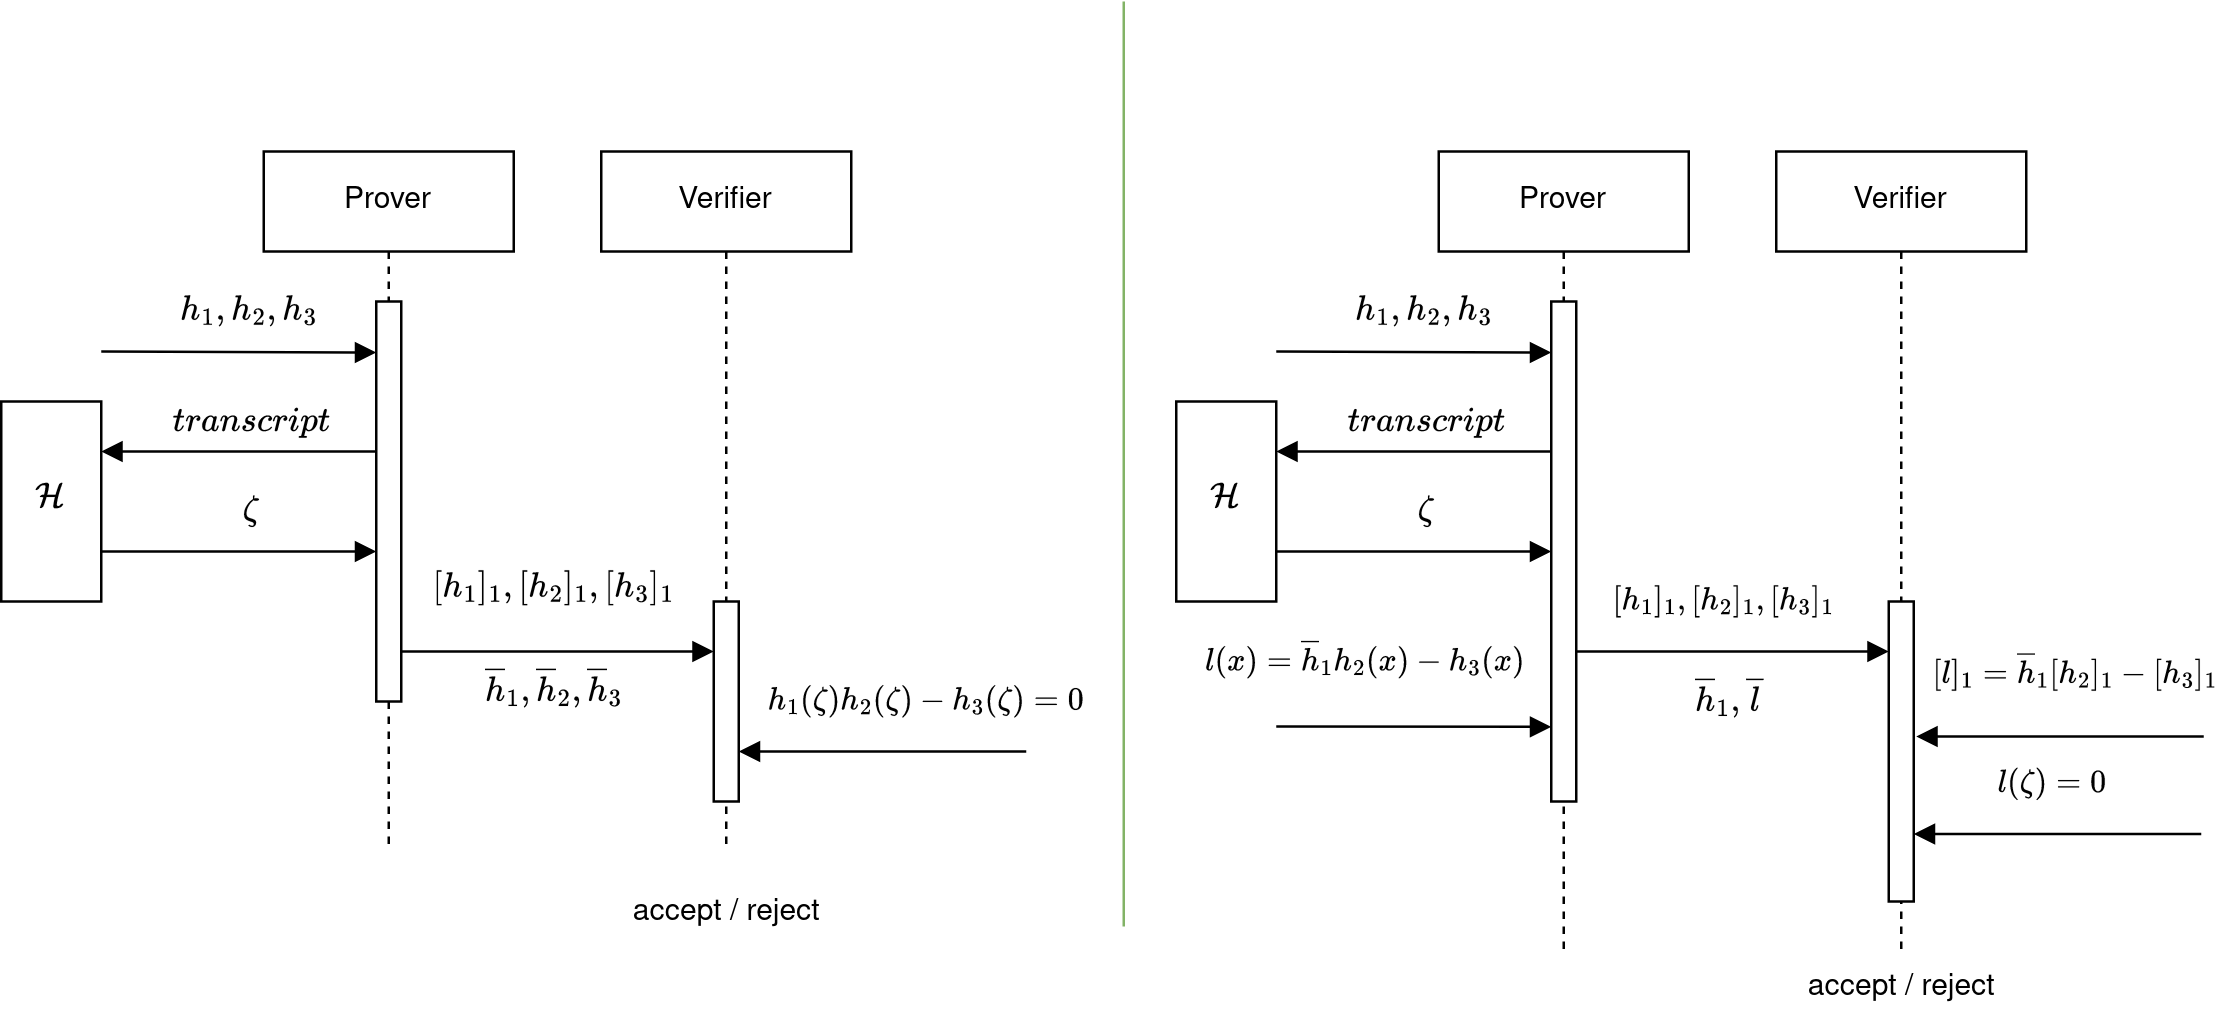

The diagram above was exported from draw.io. Its source (the exported page's mxGraphModel, read from the mxfile embedded in the PNG):
<mxGraphModel dx="1039" dy="643" grid="1" gridSize="10" guides="1" tooltips="1" connect="1" arrows="1" fold="1" page="1" pageScale="1" pageWidth="850" pageHeight="1100" math="1" shadow="0">
  <root>
    <mxCell id="0" />
    <mxCell id="1" parent="0" />
    <mxCell id="aM9ryv3xv72pqoxQDRHE-1" value="&lt;div&gt;Prover&lt;/div&gt;" style="shape=umlLifeline;perimeter=lifelinePerimeter;whiteSpace=wrap;html=1;container=0;dropTarget=0;collapsible=0;recursiveResize=0;outlineConnect=0;portConstraint=eastwest;newEdgeStyle={&quot;edgeStyle&quot;:&quot;elbowEdgeStyle&quot;,&quot;elbow&quot;:&quot;vertical&quot;,&quot;curved&quot;:0,&quot;rounded&quot;:0};" parent="1" vertex="1">
      <mxGeometry x="195" y="340" width="100" height="280" as="geometry" />
    </mxCell>
    <mxCell id="aM9ryv3xv72pqoxQDRHE-2" value="" style="html=1;points=[];perimeter=orthogonalPerimeter;outlineConnect=0;targetShapes=umlLifeline;portConstraint=eastwest;newEdgeStyle={&quot;edgeStyle&quot;:&quot;elbowEdgeStyle&quot;,&quot;elbow&quot;:&quot;vertical&quot;,&quot;curved&quot;:0,&quot;rounded&quot;:0};" parent="aM9ryv3xv72pqoxQDRHE-1" vertex="1">
      <mxGeometry x="45" y="60" width="10" height="160" as="geometry" />
    </mxCell>
    <mxCell id="aM9ryv3xv72pqoxQDRHE-3" value="" style="html=1;verticalAlign=bottom;startArrow=none;endArrow=block;startSize=8;edgeStyle=elbowEdgeStyle;elbow=vertical;curved=0;rounded=0;startFill=0;" parent="aM9ryv3xv72pqoxQDRHE-1" edge="1">
      <mxGeometry x="0.0933" y="10" relative="1" as="geometry">
        <mxPoint x="-65" y="80" as="sourcePoint" />
        <mxPoint x="45" y="80.28571428571433" as="targetPoint" />
        <mxPoint as="offset" />
      </mxGeometry>
    </mxCell>
    <mxCell id="aM9ryv3xv72pqoxQDRHE-5" value="Verifier" style="shape=umlLifeline;perimeter=lifelinePerimeter;whiteSpace=wrap;html=1;container=0;dropTarget=0;collapsible=0;recursiveResize=0;outlineConnect=0;portConstraint=eastwest;newEdgeStyle={&quot;edgeStyle&quot;:&quot;elbowEdgeStyle&quot;,&quot;elbow&quot;:&quot;vertical&quot;,&quot;curved&quot;:0,&quot;rounded&quot;:0};" parent="1" vertex="1">
      <mxGeometry x="330" y="340" width="100" height="280" as="geometry" />
    </mxCell>
    <mxCell id="aM9ryv3xv72pqoxQDRHE-6" value="" style="html=1;points=[];perimeter=orthogonalPerimeter;outlineConnect=0;targetShapes=umlLifeline;portConstraint=eastwest;newEdgeStyle={&quot;edgeStyle&quot;:&quot;elbowEdgeStyle&quot;,&quot;elbow&quot;:&quot;vertical&quot;,&quot;curved&quot;:0,&quot;rounded&quot;:0};" parent="aM9ryv3xv72pqoxQDRHE-5" vertex="1">
      <mxGeometry x="45" y="180" width="10" height="80" as="geometry" />
    </mxCell>
    <mxCell id="aM9ryv3xv72pqoxQDRHE-7" value="" style="html=1;verticalAlign=bottom;endArrow=block;edgeStyle=elbowEdgeStyle;elbow=vertical;curved=0;rounded=0;" parent="1" target="aM9ryv3xv72pqoxQDRHE-6" edge="1">
      <mxGeometry x="-0.0322" relative="1" as="geometry">
        <mxPoint x="250" y="540" as="sourcePoint" />
        <Array as="points">
          <mxPoint x="310" y="540" />
          <mxPoint x="335" y="450" />
        </Array>
        <mxPoint x="390" y="540" as="targetPoint" />
        <mxPoint as="offset" />
      </mxGeometry>
    </mxCell>
    <mxCell id="7DmdmGS0xK0BUPPBXNsc-1" value="$$\mathcal{H}$$" style="rounded=0;whiteSpace=wrap;html=1;" parent="1" vertex="1">
      <mxGeometry x="90" y="440" width="40" height="80" as="geometry" />
    </mxCell>
    <mxCell id="7DmdmGS0xK0BUPPBXNsc-3" value="$$h_1(\zeta)h_2(\zeta) - h_3(\zeta) = 0$$" style="html=1;verticalAlign=bottom;startArrow=none;endArrow=block;edgeStyle=elbowEdgeStyle;elbow=vertical;curved=0;rounded=0;startFill=0;" parent="1" target="aM9ryv3xv72pqoxQDRHE-6" edge="1">
      <mxGeometry x="-0.3043" relative="1" as="geometry">
        <mxPoint x="500" y="580" as="sourcePoint" />
        <mxPoint x="430" y="539" as="targetPoint" />
        <Array as="points">
          <mxPoint x="440" y="580" />
          <mxPoint x="430" y="550" />
          <mxPoint x="550" y="539" />
        </Array>
        <mxPoint as="offset" />
      </mxGeometry>
    </mxCell>
    <mxCell id="7DmdmGS0xK0BUPPBXNsc-4" value="" style="endArrow=block;html=1;rounded=0;entryX=1;entryY=0.25;entryDx=0;entryDy=0;endFill=1;" parent="1" source="aM9ryv3xv72pqoxQDRHE-2" target="7DmdmGS0xK0BUPPBXNsc-1" edge="1">
      <mxGeometry width="50" height="50" relative="1" as="geometry">
        <mxPoint x="90" y="580" as="sourcePoint" />
        <mxPoint x="130" y="465" as="targetPoint" />
      </mxGeometry>
    </mxCell>
    <mxCell id="7DmdmGS0xK0BUPPBXNsc-7" value="$$transcript$$" style="text;html=1;align=center;verticalAlign=middle;resizable=0;points=[];autosize=1;strokeColor=none;fillColor=none;" parent="1" vertex="1">
      <mxGeometry x="140" y="434" width="100" height="30" as="geometry" />
    </mxCell>
    <mxCell id="7DmdmGS0xK0BUPPBXNsc-8" value="" style="endArrow=block;html=1;rounded=0;endFill=1;exitX=1;exitY=0.75;exitDx=0;exitDy=0;" parent="1" source="7DmdmGS0xK0BUPPBXNsc-1" target="aM9ryv3xv72pqoxQDRHE-2" edge="1">
      <mxGeometry width="50" height="50" relative="1" as="geometry">
        <mxPoint x="130" y="499.9799999999999" as="sourcePoint" />
        <mxPoint x="190" y="510" as="targetPoint" />
      </mxGeometry>
    </mxCell>
    <mxCell id="7DmdmGS0xK0BUPPBXNsc-10" value="$$\zeta$$" style="text;html=1;strokeColor=none;fillColor=none;align=center;verticalAlign=middle;whiteSpace=wrap;rounded=0;" parent="1" vertex="1">
      <mxGeometry x="160" y="470" width="60" height="30" as="geometry" />
    </mxCell>
    <mxCell id="7DmdmGS0xK0BUPPBXNsc-11" value="&lt;div&gt;accept / reject&lt;/div&gt;" style="text;html=1;align=center;verticalAlign=middle;resizable=0;points=[];autosize=1;strokeColor=none;fillColor=none;" parent="1" vertex="1">
      <mxGeometry x="330" y="630" width="100" height="30" as="geometry" />
    </mxCell>
    <mxCell id="7DmdmGS0xK0BUPPBXNsc-13" value="$$h_1, h_2, h_3$$" style="text;html=1;strokeColor=none;fillColor=none;align=center;verticalAlign=middle;whiteSpace=wrap;rounded=0;" parent="1" vertex="1">
      <mxGeometry x="160" y="390" width="60" height="30" as="geometry" />
    </mxCell>
    <mxCell id="oiXncdOXVYHqN33vL7pR-6" value="&lt;div&gt;Prover&lt;/div&gt;" style="shape=umlLifeline;perimeter=lifelinePerimeter;whiteSpace=wrap;html=1;container=0;dropTarget=0;collapsible=0;recursiveResize=0;outlineConnect=0;portConstraint=eastwest;newEdgeStyle={&quot;edgeStyle&quot;:&quot;elbowEdgeStyle&quot;,&quot;elbow&quot;:&quot;vertical&quot;,&quot;curved&quot;:0,&quot;rounded&quot;:0};" parent="1" vertex="1">
      <mxGeometry x="665" y="340" width="100" height="320" as="geometry" />
    </mxCell>
    <mxCell id="oiXncdOXVYHqN33vL7pR-7" value="" style="html=1;points=[];perimeter=orthogonalPerimeter;outlineConnect=0;targetShapes=umlLifeline;portConstraint=eastwest;newEdgeStyle={&quot;edgeStyle&quot;:&quot;elbowEdgeStyle&quot;,&quot;elbow&quot;:&quot;vertical&quot;,&quot;curved&quot;:0,&quot;rounded&quot;:0};" parent="oiXncdOXVYHqN33vL7pR-6" vertex="1">
      <mxGeometry x="45" y="60" width="10" height="200" as="geometry" />
    </mxCell>
    <mxCell id="oiXncdOXVYHqN33vL7pR-8" value="" style="html=1;verticalAlign=bottom;startArrow=none;endArrow=block;startSize=8;edgeStyle=elbowEdgeStyle;elbow=vertical;curved=0;rounded=0;startFill=0;" parent="oiXncdOXVYHqN33vL7pR-6" edge="1">
      <mxGeometry x="0.0933" y="10" relative="1" as="geometry">
        <mxPoint x="-65" y="80" as="sourcePoint" />
        <mxPoint x="45" y="80.28571428571433" as="targetPoint" />
        <mxPoint as="offset" />
      </mxGeometry>
    </mxCell>
    <mxCell id="oiXncdOXVYHqN33vL7pR-9" value="Verifier" style="shape=umlLifeline;perimeter=lifelinePerimeter;whiteSpace=wrap;html=1;container=0;dropTarget=0;collapsible=0;recursiveResize=0;outlineConnect=0;portConstraint=eastwest;newEdgeStyle={&quot;edgeStyle&quot;:&quot;elbowEdgeStyle&quot;,&quot;elbow&quot;:&quot;vertical&quot;,&quot;curved&quot;:0,&quot;rounded&quot;:0};" parent="1" vertex="1">
      <mxGeometry x="800" y="340" width="100" height="320" as="geometry" />
    </mxCell>
    <mxCell id="oiXncdOXVYHqN33vL7pR-10" value="" style="html=1;points=[];perimeter=orthogonalPerimeter;outlineConnect=0;targetShapes=umlLifeline;portConstraint=eastwest;newEdgeStyle={&quot;edgeStyle&quot;:&quot;elbowEdgeStyle&quot;,&quot;elbow&quot;:&quot;vertical&quot;,&quot;curved&quot;:0,&quot;rounded&quot;:0};" parent="oiXncdOXVYHqN33vL7pR-9" vertex="1">
      <mxGeometry x="45" y="180" width="10" height="120" as="geometry" />
    </mxCell>
    <mxCell id="oiXncdOXVYHqN33vL7pR-11" value="$$[h_1]_1, [h_2]_1, [h_3]_1$$" style="html=1;verticalAlign=bottom;endArrow=block;edgeStyle=elbowEdgeStyle;elbow=vertical;curved=0;rounded=0;" parent="1" target="oiXncdOXVYHqN33vL7pR-10" edge="1">
      <mxGeometry x="-0.0476" relative="1" as="geometry">
        <mxPoint x="720" y="540" as="sourcePoint" />
        <Array as="points">
          <mxPoint x="780" y="540" />
          <mxPoint x="805" y="450" />
        </Array>
        <mxPoint x="860" y="540" as="targetPoint" />
        <mxPoint as="offset" />
      </mxGeometry>
    </mxCell>
    <mxCell id="oiXncdOXVYHqN33vL7pR-12" value="$$\mathcal{H}$$" style="rounded=0;whiteSpace=wrap;html=1;" parent="1" vertex="1">
      <mxGeometry x="560" y="440" width="40" height="80" as="geometry" />
    </mxCell>
    <mxCell id="oiXncdOXVYHqN33vL7pR-13" value="$$l(\zeta) = 0$$" style="html=1;verticalAlign=bottom;startArrow=none;endArrow=block;edgeStyle=elbowEdgeStyle;elbow=vertical;curved=0;rounded=0;startFill=0;" parent="1" edge="1">
      <mxGeometry x="0.0435" relative="1" as="geometry">
        <mxPoint x="970" y="613" as="sourcePoint" />
        <mxPoint x="855" y="613" as="targetPoint" />
        <Array as="points">
          <mxPoint x="910" y="613" />
          <mxPoint x="900" y="583" />
          <mxPoint x="1020" y="572" />
        </Array>
        <mxPoint as="offset" />
      </mxGeometry>
    </mxCell>
    <mxCell id="oiXncdOXVYHqN33vL7pR-14" value="" style="endArrow=block;html=1;rounded=0;entryX=1;entryY=0.25;entryDx=0;entryDy=0;endFill=1;" parent="1" source="oiXncdOXVYHqN33vL7pR-7" target="oiXncdOXVYHqN33vL7pR-12" edge="1">
      <mxGeometry width="50" height="50" relative="1" as="geometry">
        <mxPoint x="560" y="580" as="sourcePoint" />
        <mxPoint x="600" y="465" as="targetPoint" />
      </mxGeometry>
    </mxCell>
    <mxCell id="oiXncdOXVYHqN33vL7pR-15" value="$$transcript$$" style="text;html=1;align=center;verticalAlign=middle;resizable=0;points=[];autosize=1;strokeColor=none;fillColor=none;" parent="1" vertex="1">
      <mxGeometry x="610" y="434" width="100" height="30" as="geometry" />
    </mxCell>
    <mxCell id="oiXncdOXVYHqN33vL7pR-16" value="" style="endArrow=block;html=1;rounded=0;endFill=1;exitX=1;exitY=0.75;exitDx=0;exitDy=0;" parent="1" source="oiXncdOXVYHqN33vL7pR-12" target="oiXncdOXVYHqN33vL7pR-7" edge="1">
      <mxGeometry width="50" height="50" relative="1" as="geometry">
        <mxPoint x="600" y="499.9799999999999" as="sourcePoint" />
        <mxPoint x="660" y="510" as="targetPoint" />
      </mxGeometry>
    </mxCell>
    <mxCell id="oiXncdOXVYHqN33vL7pR-17" value="$$\zeta$$" style="text;html=1;strokeColor=none;fillColor=none;align=center;verticalAlign=middle;whiteSpace=wrap;rounded=0;" parent="1" vertex="1">
      <mxGeometry x="630" y="470" width="60" height="30" as="geometry" />
    </mxCell>
    <mxCell id="oiXncdOXVYHqN33vL7pR-18" value="&lt;div&gt;accept / reject&lt;/div&gt;" style="text;html=1;align=center;verticalAlign=middle;resizable=0;points=[];autosize=1;strokeColor=none;fillColor=none;" parent="1" vertex="1">
      <mxGeometry x="800" y="660" width="100" height="30" as="geometry" />
    </mxCell>
    <mxCell id="oiXncdOXVYHqN33vL7pR-19" value="$$h_1, h_2, h_3$$" style="text;html=1;strokeColor=none;fillColor=none;align=center;verticalAlign=middle;whiteSpace=wrap;rounded=0;" parent="1" vertex="1">
      <mxGeometry x="630" y="390" width="60" height="30" as="geometry" />
    </mxCell>
    <mxCell id="oiXncdOXVYHqN33vL7pR-21" value="" style="html=1;verticalAlign=bottom;startArrow=none;endArrow=block;startSize=8;edgeStyle=elbowEdgeStyle;elbow=vertical;curved=0;rounded=0;startFill=0;" parent="1" edge="1">
      <mxGeometry x="0.0933" y="10" relative="1" as="geometry">
        <mxPoint x="600" y="570" as="sourcePoint" />
        <mxPoint x="710" y="570.2857142857143" as="targetPoint" />
        <mxPoint as="offset" />
      </mxGeometry>
    </mxCell>
    <mxCell id="oiXncdOXVYHqN33vL7pR-22" value="$$l(x) = \overline{h}_1h_2(x) - h_3(x)$$" style="edgeLabel;html=1;align=center;verticalAlign=middle;resizable=0;points=[];" parent="oiXncdOXVYHqN33vL7pR-21" connectable="0" vertex="1">
      <mxGeometry x="-0.4283" relative="1" as="geometry">
        <mxPoint x="3" y="-27" as="offset" />
      </mxGeometry>
    </mxCell>
    <mxCell id="oiXncdOXVYHqN33vL7pR-26" value="$$[l]_1 = \overline{h}_1[h_2]_1 -&amp;nbsp;[h_3]_1$$" style="html=1;verticalAlign=bottom;startArrow=none;endArrow=block;edgeStyle=elbowEdgeStyle;elbow=vertical;curved=0;rounded=0;startFill=0;" parent="1" edge="1">
      <mxGeometry x="-0.113" y="-4" relative="1" as="geometry">
        <mxPoint x="971" y="574" as="sourcePoint" />
        <mxPoint x="856" y="574" as="targetPoint" />
        <Array as="points">
          <mxPoint x="911" y="574" />
          <mxPoint x="901" y="544" />
          <mxPoint x="1021" y="533" />
        </Array>
        <mxPoint as="offset" />
      </mxGeometry>
    </mxCell>
    <mxCell id="oiXncdOXVYHqN33vL7pR-27" value="$$\overline{h}_1,&amp;nbsp;\overline{h}_2,&amp;nbsp;\overline{h}_3$$" style="text;html=1;strokeColor=none;fillColor=none;align=center;verticalAlign=middle;whiteSpace=wrap;rounded=0;" parent="1" vertex="1">
      <mxGeometry x="273.75" y="540" width="75" height="30" as="geometry" />
    </mxCell>
    <mxCell id="oiXncdOXVYHqN33vL7pR-28" value="$$\overline{h}_1,&amp;nbsp;\overline{l}$$" style="text;html=1;strokeColor=none;fillColor=none;align=center;verticalAlign=middle;whiteSpace=wrap;rounded=0;" parent="1" vertex="1">
      <mxGeometry x="742" y="544" width="80" height="30" as="geometry" />
    </mxCell>
    <mxCell id="4cm6AQWFw24aIyXaANjD-1" value="" style="endArrow=none;html=1;rounded=0;fillColor=#d5e8d4;strokeColor=#82b366;" edge="1" parent="1">
      <mxGeometry width="50" height="50" relative="1" as="geometry">
        <mxPoint x="539" y="650" as="sourcePoint" />
        <mxPoint x="539" y="280" as="targetPoint" />
      </mxGeometry>
    </mxCell>
    <mxCell id="4cm6AQWFw24aIyXaANjD-4" value="$$[h_1]_1, [h_2]_1, [h_3]_1$$" style="text;html=1;strokeColor=none;fillColor=none;align=center;verticalAlign=middle;whiteSpace=wrap;rounded=0;" vertex="1" parent="1">
      <mxGeometry x="260" y="500" width="102.5" height="30" as="geometry" />
    </mxCell>
  </root>
</mxGraphModel>